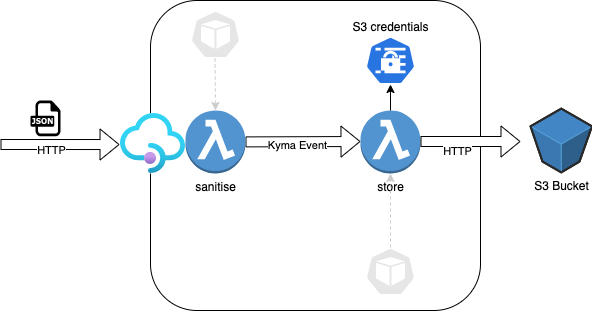

The diagram above was exported from draw.io. Its source (the exported page's mxGraphModel, read from the mxfile embedded in the PNG):
<mxGraphModel dx="2066" dy="1072" grid="1" gridSize="10" guides="1" tooltips="1" connect="1" arrows="1" fold="1" page="1" pageScale="1" pageWidth="827" pageHeight="1169" math="0" shadow="0">
  <root>
    <mxCell id="0" />
    <mxCell id="1" parent="0" />
    <mxCell id="p7Nzu7yhpW7CezjnJJmW-3" value="" style="rounded=1;whiteSpace=wrap;html=1;" vertex="1" parent="1">
      <mxGeometry x="280" y="290" width="330" height="310" as="geometry" />
    </mxCell>
    <mxCell id="p7Nzu7yhpW7CezjnJJmW-2" value="store" style="outlineConnect=0;dashed=0;verticalLabelPosition=bottom;verticalAlign=top;align=center;html=1;shape=mxgraph.aws3.lambda_function;fillColor=#5294CF;gradientColor=none;" vertex="1" parent="1">
      <mxGeometry x="490" y="400" width="60" height="63" as="geometry" />
    </mxCell>
    <mxCell id="p7Nzu7yhpW7CezjnJJmW-4" value="" style="shape=flexArrow;endArrow=classic;html=1;rounded=0;startArrow=none;" edge="1" parent="1" source="p7Nzu7yhpW7CezjnJJmW-1">
      <mxGeometry width="50" height="50" relative="1" as="geometry">
        <mxPoint x="390" y="431" as="sourcePoint" />
        <mxPoint x="490" y="431" as="targetPoint" />
      </mxGeometry>
    </mxCell>
    <mxCell id="p7Nzu7yhpW7CezjnJJmW-14" value="Kyma Event" style="edgeLabel;html=1;align=center;verticalAlign=middle;resizable=0;points=[];" vertex="1" connectable="0" parent="p7Nzu7yhpW7CezjnJJmW-4">
      <mxGeometry x="-0.1132" y="-3" relative="1" as="geometry">
        <mxPoint as="offset" />
      </mxGeometry>
    </mxCell>
    <mxCell id="p7Nzu7yhpW7CezjnJJmW-6" value="S3 credentials" style="sketch=0;html=1;dashed=0;whitespace=wrap;fillColor=#2875E2;strokeColor=#ffffff;points=[[0.005,0.63,0],[0.1,0.2,0],[0.9,0.2,0],[0.5,0,0],[0.995,0.63,0],[0.72,0.99,0],[0.5,1,0],[0.28,0.99,0]];shape=mxgraph.kubernetes.icon;prIcon=secret;labelPosition=center;verticalLabelPosition=top;align=center;verticalAlign=bottom;" vertex="1" parent="1">
      <mxGeometry x="495" y="326" width="50" height="48" as="geometry" />
    </mxCell>
    <mxCell id="p7Nzu7yhpW7CezjnJJmW-7" value="" style="endArrow=classic;html=1;rounded=0;entryX=0.5;entryY=1;entryDx=0;entryDy=0;entryPerimeter=0;exitX=0.5;exitY=0;exitDx=0;exitDy=0;exitPerimeter=0;" edge="1" parent="1" source="p7Nzu7yhpW7CezjnJJmW-2" target="p7Nzu7yhpW7CezjnJJmW-6">
      <mxGeometry width="50" height="50" relative="1" as="geometry">
        <mxPoint x="510" y="430" as="sourcePoint" />
        <mxPoint x="560" y="380" as="targetPoint" />
      </mxGeometry>
    </mxCell>
    <mxCell id="p7Nzu7yhpW7CezjnJJmW-8" value="" style="shape=flexArrow;endArrow=classic;html=1;rounded=0;fillColor=default;" edge="1" parent="1">
      <mxGeometry width="50" height="50" relative="1" as="geometry">
        <mxPoint x="550" y="431" as="sourcePoint" />
        <mxPoint x="650" y="431" as="targetPoint" />
      </mxGeometry>
    </mxCell>
    <mxCell id="p7Nzu7yhpW7CezjnJJmW-15" value="HTTP" style="edgeLabel;html=1;align=center;verticalAlign=middle;resizable=0;points=[];" vertex="1" connectable="0" parent="p7Nzu7yhpW7CezjnJJmW-8">
      <mxGeometry x="-0.28" y="1" relative="1" as="geometry">
        <mxPoint y="10" as="offset" />
      </mxGeometry>
    </mxCell>
    <mxCell id="p7Nzu7yhpW7CezjnJJmW-9" value="" style="aspect=fixed;html=1;points=[];align=center;image;fontSize=12;image=img/lib/azure2/app_services/API_Management_Services.svg;imageBackground=default;" vertex="1" parent="1">
      <mxGeometry x="250" y="403" width="65" height="60" as="geometry" />
    </mxCell>
    <mxCell id="p7Nzu7yhpW7CezjnJJmW-1" value="sanitise" style="outlineConnect=0;dashed=0;verticalLabelPosition=bottom;verticalAlign=top;align=center;html=1;shape=mxgraph.aws3.lambda_function;fillColor=#5294CF;gradientColor=none;" vertex="1" parent="1">
      <mxGeometry x="315" y="400" width="60" height="63" as="geometry" />
    </mxCell>
    <mxCell id="p7Nzu7yhpW7CezjnJJmW-11" value="" style="dashed=0;outlineConnect=0;html=1;align=center;labelPosition=center;verticalLabelPosition=bottom;verticalAlign=top;shape=mxgraph.weblogos.json" vertex="1" parent="1">
      <mxGeometry x="160" y="390" width="30" height="35.8" as="geometry" />
    </mxCell>
    <mxCell id="p7Nzu7yhpW7CezjnJJmW-12" value="" style="shape=flexArrow;endArrow=classic;html=1;rounded=0;fillColor=default;entryX=-0.015;entryY=0.517;entryDx=0;entryDy=0;entryPerimeter=0;" edge="1" parent="1" target="p7Nzu7yhpW7CezjnJJmW-9">
      <mxGeometry width="50" height="50" relative="1" as="geometry">
        <mxPoint x="130" y="434" as="sourcePoint" />
        <mxPoint x="180" y="420" as="targetPoint" />
      </mxGeometry>
    </mxCell>
    <mxCell id="p7Nzu7yhpW7CezjnJJmW-13" value="HTTP" style="edgeLabel;html=1;align=center;verticalAlign=middle;resizable=0;points=[];" vertex="1" connectable="0" parent="p7Nzu7yhpW7CezjnJJmW-12">
      <mxGeometry x="-0.143" y="-5" relative="1" as="geometry">
        <mxPoint as="offset" />
      </mxGeometry>
    </mxCell>
    <mxCell id="p7Nzu7yhpW7CezjnJJmW-16" value="" style="sketch=0;html=1;dashed=0;whitespace=wrap;fillColor=#E6E6E6;strokeColor=#ffffff;points=[[0.005,0.63,0],[0.1,0.2,0],[0.9,0.2,0],[0.5,0,0],[0.995,0.63,0],[0.72,0.99,0],[0.5,1,0],[0.28,0.99,0]];shape=mxgraph.kubernetes.icon;prIcon=pod;gradientColor=none;shadow=0;" vertex="1" parent="1">
      <mxGeometry x="320" y="300" width="50" height="48" as="geometry" />
    </mxCell>
    <mxCell id="p7Nzu7yhpW7CezjnJJmW-17" value="" style="endArrow=classic;html=1;rounded=0;fillColor=default;dashed=1;strokeColor=#CCCCCC;" edge="1" parent="1">
      <mxGeometry width="50" height="50" relative="1" as="geometry">
        <mxPoint x="344.5" y="348" as="sourcePoint" />
        <mxPoint x="345" y="400" as="targetPoint" />
      </mxGeometry>
    </mxCell>
    <mxCell id="p7Nzu7yhpW7CezjnJJmW-20" value="S3 Bucket" style="verticalLabelPosition=bottom;html=1;verticalAlign=top;strokeWidth=1;align=center;outlineConnect=0;dashed=0;outlineConnect=0;shape=mxgraph.aws3d.s3Bucket;fillColor=#4286c5;strokeColor=#57A2D8;aspect=fixed;shadow=0;" vertex="1" parent="1">
      <mxGeometry x="660" y="398.1" width="61.5" height="63.800000000000004" as="geometry" />
    </mxCell>
    <mxCell id="p7Nzu7yhpW7CezjnJJmW-21" value="" style="sketch=0;html=1;dashed=0;whitespace=wrap;fillColor=#E6E6E6;strokeColor=#ffffff;points=[[0.005,0.63,0],[0.1,0.2,0],[0.9,0.2,0],[0.5,0,0],[0.995,0.63,0],[0.72,0.99,0],[0.5,1,0],[0.28,0.99,0]];shape=mxgraph.kubernetes.icon;prIcon=pod;gradientColor=none;shadow=0;" vertex="1" parent="1">
      <mxGeometry x="495" y="537" width="50" height="48" as="geometry" />
    </mxCell>
    <mxCell id="p7Nzu7yhpW7CezjnJJmW-22" value="" style="endArrow=classic;html=1;rounded=0;fillColor=default;dashed=1;strokeColor=#CCCCCC;exitX=0.5;exitY=0;exitDx=0;exitDy=0;exitPerimeter=0;entryX=0.5;entryY=1;entryDx=0;entryDy=0;entryPerimeter=0;" edge="1" parent="1" source="p7Nzu7yhpW7CezjnJJmW-21" target="p7Nzu7yhpW7CezjnJJmW-2">
      <mxGeometry width="50" height="50" relative="1" as="geometry">
        <mxPoint x="354.5" y="358" as="sourcePoint" />
        <mxPoint x="355" y="410" as="targetPoint" />
      </mxGeometry>
    </mxCell>
  </root>
</mxGraphModel>